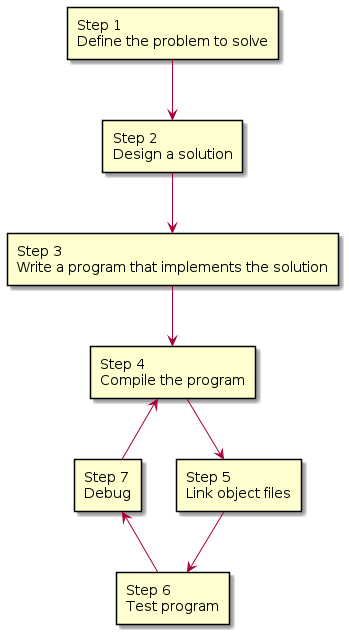

The diagram above was rendered by PlantUML. Its source (embedded in the PNG):
@startuml Development

rectangle "Step 1\nDefine the problem to solve" as s1
rectangle "Step 2\nDesign a solution" as s2
rectangle "Step 3\nWrite a program that implements the solution" as s3
rectangle "Step 4\nCompile the program" as s4
rectangle "Step 5\nLink object files" as s5
rectangle "Step 6\nTest program" as s6
rectangle "Step 7\nDebug" as s7

s1 --> s2
s2 --> s3
s3 --> s4
s4 --> s5
s5 --> s6
s7 <- s6
s4 <- s7

@enduml